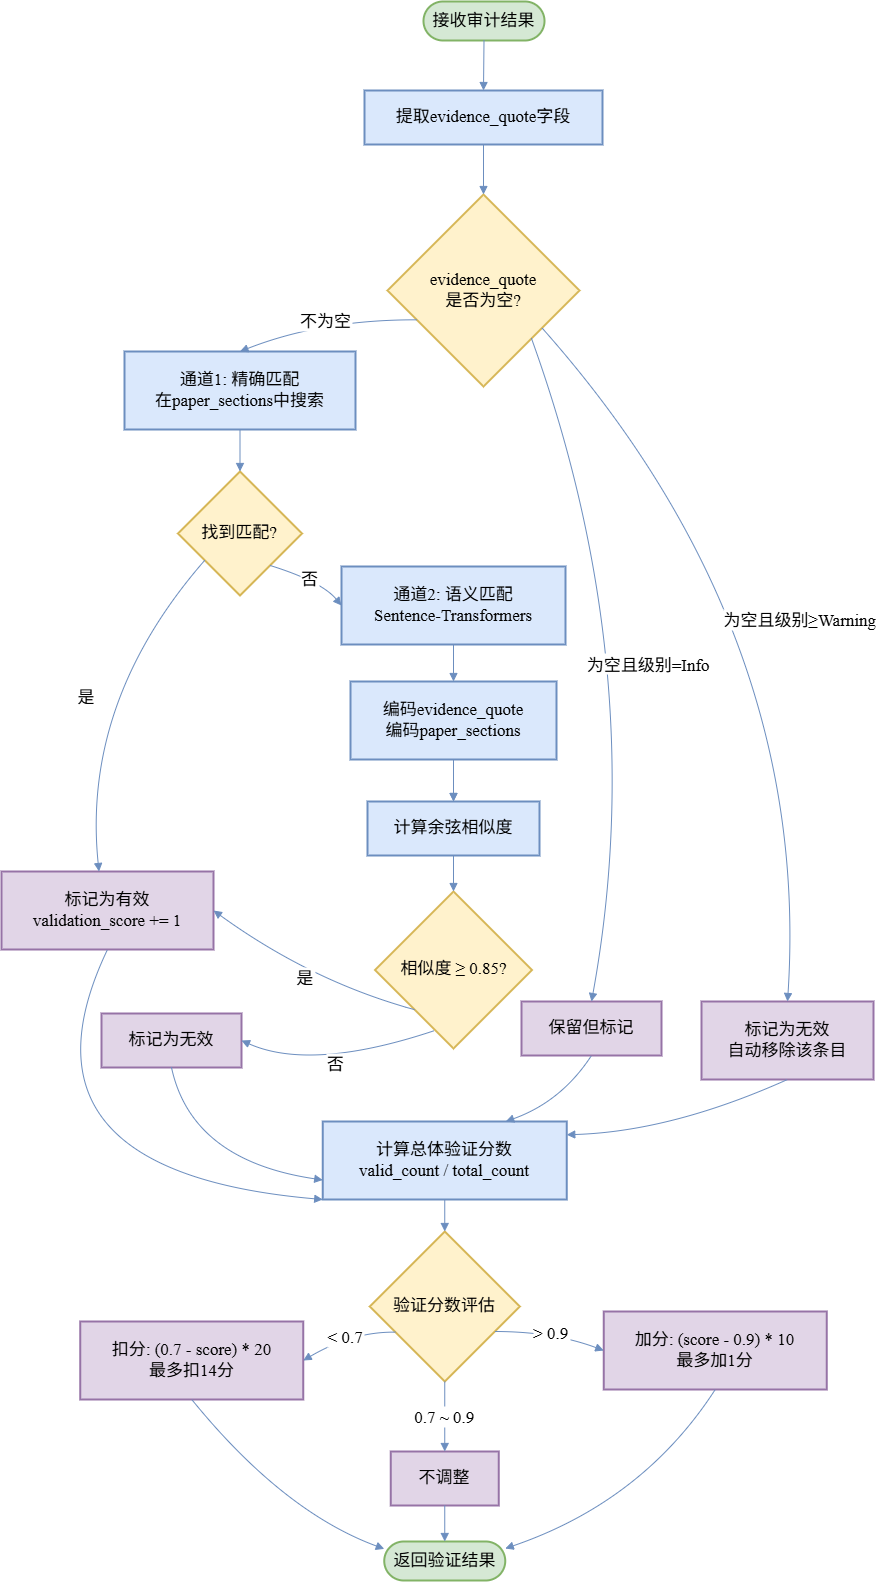

The diagram above was exported from draw.io. Its source (the exported page's mxGraphModel, read from the mxfile embedded in the PNG):
<mxGraphModel dx="1895" dy="1225" grid="1" gridSize="10" guides="1" tooltips="1" connect="1" arrows="1" fold="1" page="1" pageScale="1" pageWidth="827" pageHeight="1169" math="0" shadow="0">
  <root>
    <mxCell id="0" />
    <mxCell id="1" parent="0" />
    <mxCell id="du_r1A3K96ZF2yCxlW3F-1" value="接收审计结果" style="rounded=1;whiteSpace=wrap;arcSize=50;strokeWidth=2;fontFamily=Times New Roman;fontSize=17;fillColor=#d5e8d4;strokeColor=#82b366;" parent="1" vertex="1">
      <mxGeometry x="482" y="20" width="121" height="39" as="geometry" />
    </mxCell>
    <mxCell id="du_r1A3K96ZF2yCxlW3F-2" value="提取evidence_quote字段" style="whiteSpace=wrap;strokeWidth=2;fontFamily=Times New Roman;fontSize=17;fillColor=#dae8fc;strokeColor=#6c8ebf;" parent="1" vertex="1">
      <mxGeometry x="423" y="109" width="238" height="54" as="geometry" />
    </mxCell>
    <mxCell id="du_r1A3K96ZF2yCxlW3F-3" value="evidence_quote&#10;是否为空?" style="rhombus;strokeWidth=2;whiteSpace=wrap;fontFamily=Times New Roman;fontSize=17;fillColor=#fff2cc;strokeColor=#d6b656;" parent="1" vertex="1">
      <mxGeometry x="446" y="213" width="192" height="192" as="geometry" />
    </mxCell>
    <mxCell id="du_r1A3K96ZF2yCxlW3F-4" value="标记为无效&#10;自动移除该条目" style="whiteSpace=wrap;strokeWidth=2;fontFamily=Times New Roman;fontSize=17;fillColor=#e1d5e7;strokeColor=#9673a6;" parent="1" vertex="1">
      <mxGeometry x="760" y="1020" width="172" height="78" as="geometry" />
    </mxCell>
    <mxCell id="du_r1A3K96ZF2yCxlW3F-5" value="保留但标记" style="whiteSpace=wrap;strokeWidth=2;fontFamily=Times New Roman;fontSize=17;fillColor=#e1d5e7;strokeColor=#9673a6;" parent="1" vertex="1">
      <mxGeometry x="580" y="1020" width="140" height="54" as="geometry" />
    </mxCell>
    <mxCell id="du_r1A3K96ZF2yCxlW3F-6" value="通道1: 精确匹配&#10;在paper_sections中搜索" style="whiteSpace=wrap;strokeWidth=2;fontFamily=Times New Roman;fontSize=17;fillColor=#dae8fc;strokeColor=#6c8ebf;" parent="1" vertex="1">
      <mxGeometry x="183" y="370" width="231" height="78" as="geometry" />
    </mxCell>
    <mxCell id="du_r1A3K96ZF2yCxlW3F-7" value="找到匹配?" style="rhombus;strokeWidth=2;whiteSpace=wrap;fontFamily=Times New Roman;fontSize=17;fillColor=#fff2cc;strokeColor=#d6b656;" parent="1" vertex="1">
      <mxGeometry x="236.5" y="490" width="124" height="124" as="geometry" />
    </mxCell>
    <mxCell id="du_r1A3K96ZF2yCxlW3F-8" value="标记为有效&#10;validation_score += 1" style="whiteSpace=wrap;strokeWidth=2;fontFamily=Times New Roman;fontSize=17;fillColor=#e1d5e7;strokeColor=#9673a6;" parent="1" vertex="1">
      <mxGeometry x="60" y="890" width="212" height="78" as="geometry" />
    </mxCell>
    <mxCell id="du_r1A3K96ZF2yCxlW3F-9" value="通道2: 语义匹配&#10;Sentence-Transformers" style="whiteSpace=wrap;strokeWidth=2;fontFamily=Times New Roman;fontSize=17;fillColor=#dae8fc;strokeColor=#6c8ebf;" parent="1" vertex="1">
      <mxGeometry x="400" y="585" width="224" height="78" as="geometry" />
    </mxCell>
    <mxCell id="du_r1A3K96ZF2yCxlW3F-12" value="相似度 ≥ 0.85?" style="rhombus;strokeWidth=2;whiteSpace=wrap;fontFamily=Times New Roman;fontSize=17;fillColor=#fff2cc;strokeColor=#d6b656;" parent="1" vertex="1">
      <mxGeometry x="433.5" y="910" width="157" height="157" as="geometry" />
    </mxCell>
    <mxCell id="du_r1A3K96ZF2yCxlW3F-13" value="标记为无效" style="whiteSpace=wrap;strokeWidth=2;fontFamily=Times New Roman;fontSize=17;fillColor=#e1d5e7;strokeColor=#9673a6;" parent="1" vertex="1">
      <mxGeometry x="160" y="1032" width="140" height="54" as="geometry" />
    </mxCell>
    <mxCell id="du_r1A3K96ZF2yCxlW3F-14" value="计算总体验证分数&#10;valid_count / total_count" style="whiteSpace=wrap;strokeWidth=2;fontFamily=Times New Roman;fontSize=17;fillColor=#dae8fc;strokeColor=#6c8ebf;" parent="1" vertex="1">
      <mxGeometry x="381.25" y="1140" width="244" height="78" as="geometry" />
    </mxCell>
    <mxCell id="du_r1A3K96ZF2yCxlW3F-15" value="验证分数评估" style="rhombus;strokeWidth=2;whiteSpace=wrap;fontFamily=Times New Roman;fontSize=17;fillColor=#fff2cc;strokeColor=#d6b656;" parent="1" vertex="1">
      <mxGeometry x="428.25" y="1250" width="150" height="150" as="geometry" />
    </mxCell>
    <mxCell id="du_r1A3K96ZF2yCxlW3F-16" value="扣分: (0.7 - score) * 20&#10;最多扣14分" style="whiteSpace=wrap;strokeWidth=2;fontFamily=Times New Roman;fontSize=17;fillColor=#e1d5e7;strokeColor=#9673a6;" parent="1" vertex="1">
      <mxGeometry x="138.75" y="1340" width="223" height="78" as="geometry" />
    </mxCell>
    <mxCell id="du_r1A3K96ZF2yCxlW3F-17" value="不调整" style="whiteSpace=wrap;strokeWidth=2;fontFamily=Times New Roman;fontSize=17;fillColor=#e1d5e7;strokeColor=#9673a6;" parent="1" vertex="1">
      <mxGeometry x="449.25" y="1470" width="108" height="54" as="geometry" />
    </mxCell>
    <mxCell id="du_r1A3K96ZF2yCxlW3F-18" value="加分: (score - 0.9) * 10&#10;最多加1分" style="whiteSpace=wrap;strokeWidth=2;fontFamily=Times New Roman;fontSize=17;fillColor=#e1d5e7;strokeColor=#9673a6;" parent="1" vertex="1">
      <mxGeometry x="662.25" y="1330" width="223" height="78" as="geometry" />
    </mxCell>
    <mxCell id="du_r1A3K96ZF2yCxlW3F-19" value="返回验证结果" style="rounded=1;whiteSpace=wrap;arcSize=50;strokeWidth=2;fontFamily=Times New Roman;fontSize=17;fillColor=#d5e8d4;strokeColor=#82b366;" parent="1" vertex="1">
      <mxGeometry x="442.75" y="1560" width="121" height="39" as="geometry" />
    </mxCell>
    <mxCell id="du_r1A3K96ZF2yCxlW3F-20" value="" style="curved=1;startArrow=none;endArrow=block;exitX=0.5;exitY=1;entryX=0.5;entryY=0;rounded=0;fontFamily=Times New Roman;fontSize=17;fillColor=#dae8fc;strokeColor=#6c8ebf;" parent="1" source="du_r1A3K96ZF2yCxlW3F-1" target="du_r1A3K96ZF2yCxlW3F-2" edge="1">
      <mxGeometry relative="1" as="geometry">
        <Array as="points" />
      </mxGeometry>
    </mxCell>
    <mxCell id="du_r1A3K96ZF2yCxlW3F-21" value="" style="curved=1;startArrow=none;endArrow=block;exitX=0.5;exitY=1;entryX=0.5;entryY=0;rounded=0;fontFamily=Times New Roman;fontSize=17;fillColor=#dae8fc;strokeColor=#6c8ebf;" parent="1" source="du_r1A3K96ZF2yCxlW3F-2" target="du_r1A3K96ZF2yCxlW3F-3" edge="1">
      <mxGeometry relative="1" as="geometry">
        <Array as="points" />
      </mxGeometry>
    </mxCell>
    <mxCell id="du_r1A3K96ZF2yCxlW3F-22" value="为空且级别≥Warning" style="curved=1;startArrow=none;endArrow=block;exitX=1;exitY=0.82;entryX=0.5;entryY=0;rounded=0;fontFamily=Times New Roman;fontSize=17;fillColor=#dae8fc;strokeColor=#6c8ebf;" parent="1" source="du_r1A3K96ZF2yCxlW3F-3" target="du_r1A3K96ZF2yCxlW3F-4" edge="1">
      <mxGeometry relative="1" as="geometry">
        <Array as="points">
          <mxPoint x="870" y="650" />
        </Array>
      </mxGeometry>
    </mxCell>
    <mxCell id="du_r1A3K96ZF2yCxlW3F-23" value="为空且级别=Info" style="curved=1;startArrow=none;endArrow=block;exitX=1;exitY=1;entryX=0.5;entryY=-0.01;rounded=0;fontFamily=Times New Roman;fontSize=17;fillColor=#dae8fc;strokeColor=#6c8ebf;exitDx=0;exitDy=0;" parent="1" source="du_r1A3K96ZF2yCxlW3F-3" target="du_r1A3K96ZF2yCxlW3F-5" edge="1">
      <mxGeometry relative="1" as="geometry">
        <Array as="points">
          <mxPoint x="710" y="690" />
        </Array>
      </mxGeometry>
    </mxCell>
    <mxCell id="du_r1A3K96ZF2yCxlW3F-24" value="不为空" style="curved=1;startArrow=none;endArrow=block;exitX=0;exitY=0.72;entryX=0.5;entryY=0;rounded=0;fontFamily=Times New Roman;fontSize=17;fillColor=#dae8fc;strokeColor=#6c8ebf;" parent="1" source="du_r1A3K96ZF2yCxlW3F-3" target="du_r1A3K96ZF2yCxlW3F-6" edge="1">
      <mxGeometry relative="1" as="geometry">
        <Array as="points">
          <mxPoint x="380" y="338" />
        </Array>
      </mxGeometry>
    </mxCell>
    <mxCell id="du_r1A3K96ZF2yCxlW3F-25" value="" style="curved=1;startArrow=none;endArrow=block;exitX=0.5;exitY=1;entryX=0.5;entryY=0;rounded=0;fontFamily=Times New Roman;fontSize=17;fillColor=#dae8fc;strokeColor=#6c8ebf;" parent="1" source="du_r1A3K96ZF2yCxlW3F-6" target="du_r1A3K96ZF2yCxlW3F-7" edge="1">
      <mxGeometry relative="1" as="geometry">
        <Array as="points" />
      </mxGeometry>
    </mxCell>
    <mxCell id="du_r1A3K96ZF2yCxlW3F-26" value="是" style="curved=1;startArrow=none;endArrow=block;exitX=0;exitY=0.88;entryX=0.46;entryY=0;rounded=0;fontFamily=Times New Roman;fontSize=17;fillColor=#dae8fc;strokeColor=#6c8ebf;" parent="1" source="du_r1A3K96ZF2yCxlW3F-7" target="du_r1A3K96ZF2yCxlW3F-8" edge="1">
      <mxGeometry relative="1" as="geometry">
        <Array as="points">
          <mxPoint x="140" y="720" />
        </Array>
      </mxGeometry>
    </mxCell>
    <mxCell id="du_r1A3K96ZF2yCxlW3F-27" value="否" style="curved=1;startArrow=none;endArrow=block;exitX=0.97;exitY=1;entryX=0;entryY=0.5;rounded=0;fontFamily=Times New Roman;fontSize=17;fillColor=#dae8fc;strokeColor=#6c8ebf;entryDx=0;entryDy=0;" parent="1" source="du_r1A3K96ZF2yCxlW3F-7" target="du_r1A3K96ZF2yCxlW3F-9" edge="1">
      <mxGeometry relative="1" as="geometry">
        <Array as="points">
          <mxPoint x="380" y="600" />
        </Array>
      </mxGeometry>
    </mxCell>
    <mxCell id="du_r1A3K96ZF2yCxlW3F-28" value="" style="curved=1;startArrow=none;endArrow=block;exitX=0.5;exitY=0.99;entryX=0.5;entryY=0;rounded=0;fontFamily=Times New Roman;fontSize=17;fillColor=#dae8fc;strokeColor=#6c8ebf;" parent="1" source="du_r1A3K96ZF2yCxlW3F-9" target="du_r1A3K96ZF2yCxlW3F-10" edge="1">
      <mxGeometry relative="1" as="geometry">
        <Array as="points" />
      </mxGeometry>
    </mxCell>
    <mxCell id="du_r1A3K96ZF2yCxlW3F-29" value="" style="curved=1;startArrow=none;endArrow=block;exitX=0.5;exitY=1;entryX=0.5;entryY=0.01;rounded=0;fontFamily=Times New Roman;fontSize=17;fillColor=#dae8fc;strokeColor=#6c8ebf;" parent="1" source="du_r1A3K96ZF2yCxlW3F-10" target="du_r1A3K96ZF2yCxlW3F-11" edge="1">
      <mxGeometry relative="1" as="geometry">
        <Array as="points" />
      </mxGeometry>
    </mxCell>
    <mxCell id="du_r1A3K96ZF2yCxlW3F-30" value="" style="curved=1;startArrow=none;endArrow=block;exitX=0.5;exitY=1.01;entryX=0.5;entryY=0;rounded=0;fontFamily=Times New Roman;fontSize=17;fillColor=#dae8fc;strokeColor=#6c8ebf;" parent="1" source="du_r1A3K96ZF2yCxlW3F-11" target="du_r1A3K96ZF2yCxlW3F-12" edge="1">
      <mxGeometry relative="1" as="geometry">
        <Array as="points" />
      </mxGeometry>
    </mxCell>
    <mxCell id="du_r1A3K96ZF2yCxlW3F-31" value="是" style="curved=1;startArrow=none;endArrow=block;exitX=0.01;exitY=1;entryX=1;entryY=0.5;rounded=0;fontFamily=Times New Roman;fontSize=17;fillColor=#dae8fc;strokeColor=#6c8ebf;entryDx=0;entryDy=0;" parent="1" source="du_r1A3K96ZF2yCxlW3F-12" target="du_r1A3K96ZF2yCxlW3F-8" edge="1">
      <mxGeometry relative="1" as="geometry">
        <Array as="points">
          <mxPoint x="370" y="1000" />
        </Array>
      </mxGeometry>
    </mxCell>
    <mxCell id="du_r1A3K96ZF2yCxlW3F-32" value="否" style="curved=1;startArrow=none;endArrow=block;entryX=1;entryY=0.5;rounded=0;fontFamily=Times New Roman;fontSize=17;fillColor=#dae8fc;strokeColor=#6c8ebf;exitX=0.376;exitY=0.887;exitDx=0;exitDy=0;exitPerimeter=0;entryDx=0;entryDy=0;" parent="1" source="du_r1A3K96ZF2yCxlW3F-12" target="du_r1A3K96ZF2yCxlW3F-13" edge="1">
      <mxGeometry relative="1" as="geometry">
        <Array as="points">
          <mxPoint x="370" y="1090" />
        </Array>
        <mxPoint x="490" y="1045" as="sourcePoint" />
      </mxGeometry>
    </mxCell>
    <mxCell id="du_r1A3K96ZF2yCxlW3F-33" value="" style="curved=1;startArrow=none;endArrow=block;exitX=0.5;exitY=1;entryX=0;entryY=1;rounded=0;fontFamily=Times New Roman;fontSize=17;fillColor=#dae8fc;strokeColor=#6c8ebf;entryDx=0;entryDy=0;" parent="1" source="du_r1A3K96ZF2yCxlW3F-8" target="du_r1A3K96ZF2yCxlW3F-14" edge="1">
      <mxGeometry relative="1" as="geometry">
        <Array as="points">
          <mxPoint x="60" y="1190" />
        </Array>
      </mxGeometry>
    </mxCell>
    <mxCell id="du_r1A3K96ZF2yCxlW3F-34" value="" style="curved=1;startArrow=none;endArrow=block;exitX=0.5;exitY=0.99;entryX=0;entryY=0.75;rounded=0;fontFamily=Times New Roman;fontSize=17;fillColor=#dae8fc;strokeColor=#6c8ebf;entryDx=0;entryDy=0;" parent="1" source="du_r1A3K96ZF2yCxlW3F-13" target="du_r1A3K96ZF2yCxlW3F-14" edge="1">
      <mxGeometry relative="1" as="geometry">
        <Array as="points">
          <mxPoint x="250" y="1179" />
        </Array>
      </mxGeometry>
    </mxCell>
    <mxCell id="du_r1A3K96ZF2yCxlW3F-35" value="" style="curved=1;startArrow=none;endArrow=block;exitX=0.5;exitY=0.99;entryX=0.75;entryY=0;rounded=0;fontFamily=Times New Roman;fontSize=17;fillColor=#dae8fc;strokeColor=#6c8ebf;" parent="1" source="du_r1A3K96ZF2yCxlW3F-5" target="du_r1A3K96ZF2yCxlW3F-14" edge="1">
      <mxGeometry relative="1" as="geometry">
        <Array as="points">
          <mxPoint x="620" y="1120" />
        </Array>
      </mxGeometry>
    </mxCell>
    <mxCell id="du_r1A3K96ZF2yCxlW3F-36" value="" style="curved=1;startArrow=none;endArrow=block;exitX=0.5;exitY=1;entryX=1;entryY=0.17;rounded=0;fontFamily=Times New Roman;fontSize=17;fillColor=#dae8fc;strokeColor=#6c8ebf;" parent="1" source="du_r1A3K96ZF2yCxlW3F-4" target="du_r1A3K96ZF2yCxlW3F-14" edge="1">
      <mxGeometry relative="1" as="geometry">
        <Array as="points">
          <mxPoint x="730" y="1150" />
        </Array>
      </mxGeometry>
    </mxCell>
    <mxCell id="du_r1A3K96ZF2yCxlW3F-37" value="" style="curved=1;startArrow=none;endArrow=block;entryX=0.5;entryY=0;rounded=0;fontFamily=Times New Roman;fontSize=17;fillColor=#dae8fc;strokeColor=#6c8ebf;exitX=0.5;exitY=1;exitDx=0;exitDy=0;" parent="1" source="du_r1A3K96ZF2yCxlW3F-14" target="du_r1A3K96ZF2yCxlW3F-15" edge="1">
      <mxGeometry relative="1" as="geometry">
        <Array as="points" />
        <mxPoint x="510" y="1220" as="sourcePoint" />
      </mxGeometry>
    </mxCell>
    <mxCell id="du_r1A3K96ZF2yCxlW3F-38" value="&lt; 0.7" style="curved=1;startArrow=none;endArrow=block;exitX=0;exitY=0.76;entryX=1;entryY=0.5;rounded=0;fontFamily=Times New Roman;fontSize=17;fillColor=#dae8fc;strokeColor=#6c8ebf;entryDx=0;entryDy=0;" parent="1" source="du_r1A3K96ZF2yCxlW3F-15" target="du_r1A3K96ZF2yCxlW3F-16" edge="1">
      <mxGeometry relative="1" as="geometry">
        <Array as="points">
          <mxPoint x="411.25" y="1350" />
        </Array>
      </mxGeometry>
    </mxCell>
    <mxCell id="du_r1A3K96ZF2yCxlW3F-39" value="0.7 ~ 0.9" style="curved=1;startArrow=none;endArrow=block;entryX=0.5;entryY=0;rounded=0;fontFamily=Times New Roman;fontSize=17;fillColor=#dae8fc;strokeColor=#6c8ebf;exitX=0.5;exitY=1;exitDx=0;exitDy=0;" parent="1" source="du_r1A3K96ZF2yCxlW3F-15" target="du_r1A3K96ZF2yCxlW3F-17" edge="1">
      <mxGeometry relative="1" as="geometry">
        <mxPoint x="511.25" y="1410" as="sourcePoint" />
      </mxGeometry>
    </mxCell>
    <mxCell id="du_r1A3K96ZF2yCxlW3F-40" value="&gt; 0.9" style="curved=1;startArrow=none;endArrow=block;exitX=1;exitY=0.75;entryX=0;entryY=0.5;rounded=0;fontFamily=Times New Roman;fontSize=17;fillColor=#dae8fc;strokeColor=#6c8ebf;entryDx=0;entryDy=0;" parent="1" source="du_r1A3K96ZF2yCxlW3F-15" target="du_r1A3K96ZF2yCxlW3F-18" edge="1">
      <mxGeometry relative="1" as="geometry">
        <Array as="points">
          <mxPoint x="611.25" y="1350" />
        </Array>
      </mxGeometry>
    </mxCell>
    <mxCell id="du_r1A3K96ZF2yCxlW3F-41" value="" style="curved=1;startArrow=none;endArrow=block;exitX=0.5;exitY=1;entryX=0;entryY=0.19;rounded=0;fontFamily=Times New Roman;fontSize=17;fillColor=#dae8fc;strokeColor=#6c8ebf;" parent="1" source="du_r1A3K96ZF2yCxlW3F-16" target="du_r1A3K96ZF2yCxlW3F-19" edge="1">
      <mxGeometry relative="1" as="geometry">
        <Array as="points">
          <mxPoint x="341.25" y="1530" />
        </Array>
      </mxGeometry>
    </mxCell>
    <mxCell id="du_r1A3K96ZF2yCxlW3F-42" value="" style="curved=1;startArrow=none;endArrow=block;exitX=0.5;exitY=1;entryX=0.5;entryY=0;rounded=0;fontFamily=Times New Roman;fontSize=17;fillColor=#dae8fc;strokeColor=#6c8ebf;entryDx=0;entryDy=0;exitDx=0;exitDy=0;" parent="1" source="du_r1A3K96ZF2yCxlW3F-17" target="du_r1A3K96ZF2yCxlW3F-19" edge="1">
      <mxGeometry relative="1" as="geometry" />
    </mxCell>
    <mxCell id="du_r1A3K96ZF2yCxlW3F-43" value="" style="curved=1;startArrow=none;endArrow=block;exitX=0.5;exitY=1;entryX=1;entryY=0.18;rounded=0;fontFamily=Times New Roman;fontSize=17;fillColor=#dae8fc;strokeColor=#6c8ebf;" parent="1" source="du_r1A3K96ZF2yCxlW3F-18" target="du_r1A3K96ZF2yCxlW3F-19" edge="1">
      <mxGeometry relative="1" as="geometry">
        <Array as="points">
          <mxPoint x="701.25" y="1520" />
        </Array>
      </mxGeometry>
    </mxCell>
    <mxCell id="du_r1A3K96ZF2yCxlW3F-10" value="编码evidence_quote&#10;编码paper_sections" style="whiteSpace=wrap;strokeWidth=2;fontFamily=Times New Roman;fontSize=17;fillColor=#dae8fc;strokeColor=#6c8ebf;" parent="1" vertex="1">
      <mxGeometry x="409" y="700" width="206" height="78" as="geometry" />
    </mxCell>
    <mxCell id="DX6zLKlyxyC8DJggzCQE-2" value="" style="curved=1;startArrow=none;endArrow=block;exitX=0.5;exitY=1;entryX=0.5;entryY=-0.01;rounded=0;fontFamily=Times New Roman;fontSize=17;fillColor=#dae8fc;strokeColor=#6c8ebf;" edge="1" parent="1" source="du_r1A3K96ZF2yCxlW3F-10" target="du_r1A3K96ZF2yCxlW3F-11">
      <mxGeometry relative="1" as="geometry">
        <Array as="points" />
        <mxPoint x="512" y="778" as="sourcePoint" />
        <mxPoint x="542" y="1448" as="targetPoint" />
      </mxGeometry>
    </mxCell>
    <mxCell id="du_r1A3K96ZF2yCxlW3F-11" value="计算余弦相似度" style="whiteSpace=wrap;strokeWidth=2;fontFamily=Times New Roman;fontSize=17;fillColor=#dae8fc;strokeColor=#6c8ebf;" parent="1" vertex="1">
      <mxGeometry x="426" y="820" width="172" height="54" as="geometry" />
    </mxCell>
  </root>
</mxGraphModel>